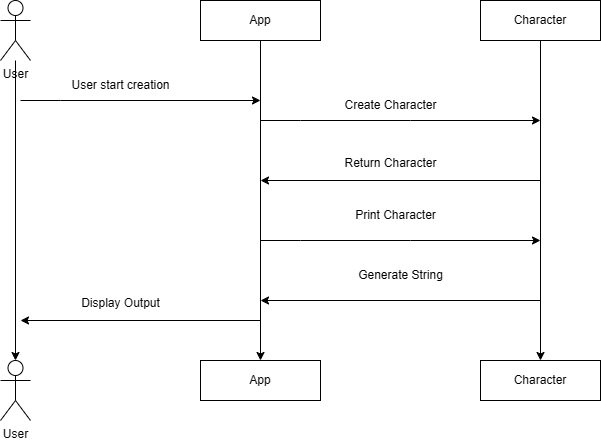

The diagram above was exported from draw.io. Its source (the exported page's mxGraphModel, read from the mxfile embedded in the PNG):
<mxGraphModel dx="1434" dy="738" grid="1" gridSize="10" guides="1" tooltips="1" connect="1" arrows="1" fold="1" page="1" pageScale="1" pageWidth="850" pageHeight="1100" math="0" shadow="0">
  <root>
    <mxCell id="0" />
    <mxCell id="1" parent="0" />
    <mxCell id="LGIcuAqDLEMjqJ-4I0L5-37" style="edgeStyle=orthogonalEdgeStyle;rounded=0;orthogonalLoop=1;jettySize=auto;html=1;" edge="1" parent="1" source="LGIcuAqDLEMjqJ-4I0L5-1" target="LGIcuAqDLEMjqJ-4I0L5-6">
      <mxGeometry relative="1" as="geometry" />
    </mxCell>
    <mxCell id="LGIcuAqDLEMjqJ-4I0L5-1" value="User" style="shape=umlActor;verticalLabelPosition=bottom;verticalAlign=top;html=1;outlineConnect=0;" vertex="1" parent="1">
      <mxGeometry x="80" y="80" width="30" height="60" as="geometry" />
    </mxCell>
    <mxCell id="LGIcuAqDLEMjqJ-4I0L5-6" value="User" style="shape=umlActor;verticalLabelPosition=bottom;verticalAlign=top;html=1;outlineConnect=0;" vertex="1" parent="1">
      <mxGeometry x="80" y="440" width="30" height="60" as="geometry" />
    </mxCell>
    <mxCell id="LGIcuAqDLEMjqJ-4I0L5-16" style="edgeStyle=orthogonalEdgeStyle;rounded=0;orthogonalLoop=1;jettySize=auto;html=1;" edge="1" parent="1" source="LGIcuAqDLEMjqJ-4I0L5-8" target="LGIcuAqDLEMjqJ-4I0L5-13">
      <mxGeometry relative="1" as="geometry" />
    </mxCell>
    <mxCell id="LGIcuAqDLEMjqJ-4I0L5-8" value="App" style="rounded=0;whiteSpace=wrap;html=1;" vertex="1" parent="1">
      <mxGeometry x="280" y="80" width="120" height="40" as="geometry" />
    </mxCell>
    <mxCell id="LGIcuAqDLEMjqJ-4I0L5-15" style="edgeStyle=orthogonalEdgeStyle;rounded=0;orthogonalLoop=1;jettySize=auto;html=1;entryX=0.5;entryY=0;entryDx=0;entryDy=0;" edge="1" parent="1" source="LGIcuAqDLEMjqJ-4I0L5-9" target="LGIcuAqDLEMjqJ-4I0L5-14">
      <mxGeometry relative="1" as="geometry" />
    </mxCell>
    <mxCell id="LGIcuAqDLEMjqJ-4I0L5-9" value="Character" style="rounded=0;whiteSpace=wrap;html=1;" vertex="1" parent="1">
      <mxGeometry x="560" y="80" width="120" height="40" as="geometry" />
    </mxCell>
    <mxCell id="LGIcuAqDLEMjqJ-4I0L5-13" value="App" style="rounded=0;whiteSpace=wrap;html=1;" vertex="1" parent="1">
      <mxGeometry x="280" y="440" width="120" height="40" as="geometry" />
    </mxCell>
    <mxCell id="LGIcuAqDLEMjqJ-4I0L5-14" value="Character" style="rounded=0;whiteSpace=wrap;html=1;" vertex="1" parent="1">
      <mxGeometry x="560" y="440" width="120" height="40" as="geometry" />
    </mxCell>
    <mxCell id="LGIcuAqDLEMjqJ-4I0L5-20" value="" style="endArrow=classic;html=1;rounded=0;" edge="1" parent="1">
      <mxGeometry relative="1" as="geometry">
        <mxPoint x="100" y="180" as="sourcePoint" />
        <mxPoint x="340" y="180" as="targetPoint" />
        <Array as="points">
          <mxPoint x="140" y="180" />
        </Array>
      </mxGeometry>
    </mxCell>
    <mxCell id="LGIcuAqDLEMjqJ-4I0L5-23" value="User start creation" style="text;html=1;align=center;verticalAlign=middle;resizable=0;points=[];autosize=1;strokeColor=none;fillColor=none;" vertex="1" parent="1">
      <mxGeometry x="140" y="150" width="120" height="30" as="geometry" />
    </mxCell>
    <mxCell id="LGIcuAqDLEMjqJ-4I0L5-24" value="" style="endArrow=classic;html=1;rounded=0;" edge="1" parent="1">
      <mxGeometry relative="1" as="geometry">
        <mxPoint x="340" y="200" as="sourcePoint" />
        <mxPoint x="620" y="200" as="targetPoint" />
        <Array as="points">
          <mxPoint x="380" y="200" />
          <mxPoint x="490" y="200" />
        </Array>
      </mxGeometry>
    </mxCell>
    <mxCell id="LGIcuAqDLEMjqJ-4I0L5-25" value="Create Character" style="text;html=1;align=center;verticalAlign=middle;resizable=0;points=[];autosize=1;strokeColor=none;fillColor=none;" vertex="1" parent="1">
      <mxGeometry x="410" y="170" width="120" height="30" as="geometry" />
    </mxCell>
    <mxCell id="LGIcuAqDLEMjqJ-4I0L5-26" value="" style="endArrow=classic;html=1;rounded=0;" edge="1" parent="1">
      <mxGeometry relative="1" as="geometry">
        <mxPoint x="340" y="320" as="sourcePoint" />
        <mxPoint x="620" y="320" as="targetPoint" />
        <Array as="points">
          <mxPoint x="380" y="320" />
          <mxPoint x="490" y="320" />
        </Array>
      </mxGeometry>
    </mxCell>
    <mxCell id="LGIcuAqDLEMjqJ-4I0L5-27" value="" style="edgeStyle=none;orthogonalLoop=1;jettySize=auto;html=1;rounded=0;" edge="1" parent="1">
      <mxGeometry width="100" relative="1" as="geometry">
        <mxPoint x="620" y="260" as="sourcePoint" />
        <mxPoint x="340" y="260" as="targetPoint" />
        <Array as="points" />
      </mxGeometry>
    </mxCell>
    <mxCell id="LGIcuAqDLEMjqJ-4I0L5-28" value="Return Character" style="text;html=1;align=center;verticalAlign=middle;resizable=0;points=[];autosize=1;strokeColor=none;fillColor=none;" vertex="1" parent="1">
      <mxGeometry x="410" y="228" width="120" height="30" as="geometry" />
    </mxCell>
    <mxCell id="LGIcuAqDLEMjqJ-4I0L5-30" value="Print Character" style="text;html=1;align=center;verticalAlign=middle;resizable=0;points=[];autosize=1;strokeColor=none;fillColor=none;" vertex="1" parent="1">
      <mxGeometry x="425" y="280" width="100" height="30" as="geometry" />
    </mxCell>
    <mxCell id="LGIcuAqDLEMjqJ-4I0L5-33" value="" style="edgeStyle=none;orthogonalLoop=1;jettySize=auto;html=1;rounded=0;" edge="1" parent="1">
      <mxGeometry width="100" relative="1" as="geometry">
        <mxPoint x="620" y="380" as="sourcePoint" />
        <mxPoint x="340" y="380" as="targetPoint" />
        <Array as="points" />
      </mxGeometry>
    </mxCell>
    <mxCell id="LGIcuAqDLEMjqJ-4I0L5-34" value="Generate String" style="text;html=1;align=center;verticalAlign=middle;resizable=0;points=[];autosize=1;strokeColor=none;fillColor=none;" vertex="1" parent="1">
      <mxGeometry x="425" y="340" width="110" height="30" as="geometry" />
    </mxCell>
    <mxCell id="LGIcuAqDLEMjqJ-4I0L5-35" value="" style="edgeStyle=none;orthogonalLoop=1;jettySize=auto;html=1;rounded=0;" edge="1" parent="1">
      <mxGeometry width="100" relative="1" as="geometry">
        <mxPoint x="340" y="400" as="sourcePoint" />
        <mxPoint x="100" y="400" as="targetPoint" />
        <Array as="points" />
      </mxGeometry>
    </mxCell>
    <mxCell id="LGIcuAqDLEMjqJ-4I0L5-36" value="Display Output" style="text;html=1;align=center;verticalAlign=middle;resizable=0;points=[];autosize=1;strokeColor=none;fillColor=none;" vertex="1" parent="1">
      <mxGeometry x="150" y="368" width="100" height="30" as="geometry" />
    </mxCell>
  </root>
</mxGraphModel>